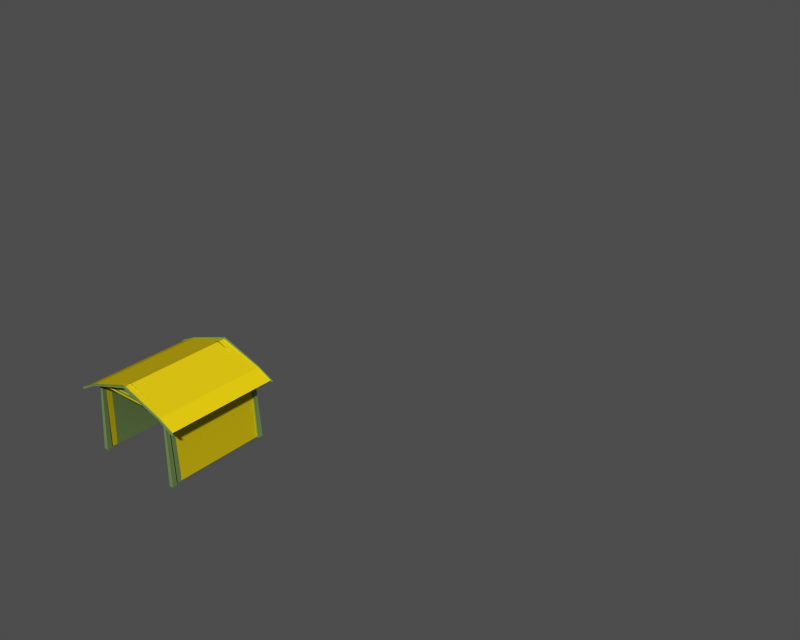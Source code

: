 # Source: Haeuser.blend  (saved by Blender 2.48.1; exported with 4.5.12 LTS)
import bpy
from mathutils import Matrix  # noqa: F401  (used for matrix-valued properties, if any)

bpy.ops.wm.read_factory_settings(use_empty=True)
scene = bpy.context.scene
scene.name = 'schuppen'

# ---- collections
col_collection_1_009 = bpy.data.collections.new('Collection 1.009'); scene.collection.children.link(col_collection_1_009)
col_collection_2_009 = bpy.data.collections.new('Collection 2.009'); scene.collection.children.link(col_collection_2_009)
col_collection_2_009.hide_render = True
col_collection_2_009.hide_viewport = True
col_collection_4_009 = bpy.data.collections.new('Collection 4.009'); scene.collection.children.link(col_collection_4_009)
col_collection_4_009.hide_render = True
col_collection_4_009.hide_viewport = True
col_collection_11_009 = bpy.data.collections.new('Collection 11.009'); scene.collection.children.link(col_collection_11_009)
col_collection_11_009.hide_render = True
col_collection_11_009.hide_viewport = True
col_collection_12_009 = bpy.data.collections.new('Collection 12.009'); scene.collection.children.link(col_collection_12_009)
col_collection_12_009.hide_render = True
col_collection_12_009.hide_viewport = True

# ---- materials (node trees are filled in below, after node groups)
mat_schindeln_003 = bpy.data.materials.new('schindeln.003')
mat_schindeln_003.alpha_threshold = 0.0
mat_schindeln_003.diffuse_color = (0.8279, 0.737, 0.06811, 1.0)
mat_schindeln_003.roughness = 0.5
mat_schindeln_003.line_color = (0.0, 0.0, 0.0, 1.0)
mat_wood_002 = bpy.data.materials.new('wood.002')
mat_wood_002.alpha_threshold = 0.0
mat_wood_002.diffuse_color = (0.4363, 0.5352, 0.3141, 1.0)
mat_wood_002.roughness = 0.5
mat_wood_002.line_color = (0.0, 0.0, 0.0, 1.0)

# ---- material node trees

# ---- meshes
me_stadlklein_445 = bpy.data.meshes.new('stadlklein.445')
me_stadlklein_445.from_pydata([(0.5649, 0.6964, 0.06773), (0.6082, 0.6964, -0.9113), (0.6433, -0.7027, -0.9113), (0.5974, -0.7027, 0.06773), (-0.558, 0.6964, 0.06773), (-0.5877, 0.6964, -0.9113), (-0.5769, -0.7027, 0.06773), (-0.6228, -0.7027, -0.9113), (-0.5877, 0.6964, -0.9113), (-0.5443, 0.6964, 0.06773), (0.003452, 0.6964, 0.2701), (0.003052, -0.7018, 0.2701), (-0.5913, -0.7018, 0.06773), (0.5974, -0.7018, 0.06773), (0.5949, 0.6964, 0.06773), (0.6406, 0.6964, -0.9113), (0.6406, -0.7161, -0.9113), (0.5949, -0.7161, 0.06773), (-0.5887, 0.6964, 0.06773), (-0.62, 0.6964, -0.9113), (-0.5743, -0.7161, 0.06773), (-0.62, -0.7161, -0.9113), (-0.62, 0.6964, -0.9113), (-0.5743, 0.6964, 0.06773), (0.003083, 0.6964, 0.2701), (0.003083, -0.7151, 0.2701), (-0.5887, -0.7151, 0.06773), (0.5949, -0.7151, 0.06773), (-0.8703, -0.8012, -0.0503), (-0.0004096, -0.8012, 0.2904), (-0.6181, -0.8012, 0.07735), (-0.8354, -0.8012, -0.0724), (-0.0004096, -0.8012, 0.2536), (-0.6181, -0.8012, 0.05525), (-0.0004096, -0.8143, 0.2536), (-0.6181, -0.8143, 0.05525), (-0.8354, -0.8143, -0.0724), (-0.0004096, -0.8143, 0.2904), (-0.6181, -0.8143, 0.07735), (-0.8703, -0.8143, -0.0503), (0.8687, -0.8143, -0.0503), (0.6165, -0.8143, 0.07735), (0.8337, -0.8143, -0.0724), (0.6165, -0.8143, 0.05525), (0.6165, -0.8012, 0.05525), (0.8337, -0.8012, -0.0724), (0.6165, -0.8012, 0.07735), (0.8687, -0.8012, -0.0503), (-0.6011, -0.0434, 0.06256), (-0.6011, 0.6787, 0.06256), (0.6002, 0.6787, 0.06256), (0.6002, -0.0434, 0.06256), (0.6173, 0.7971, 0.06642), (-0.0004088, 0.7971, 0.2648), (-0.0004092, -0.8012, 0.2648), (0.6173, -0.8058, 0.06642), (-0.6181, -0.8035, 0.06642), (-0.6181, 0.7971, 0.06642), (-0.6054, 0.7971, 0.06068), (0.6046, 0.7971, 0.06068), (-0.0004088, 0.7971, 0.2567), (-0.6054, -0.8035, 0.06068), (0.6046, -0.8058, 0.06068), (-0.0004092, -0.8012, 0.2567), (0.8173, -0.8058, -0.05416), (-0.8181, -0.8035, -0.05416), (0.8345, 0.7971, -0.04842), (0.8345, -0.8058, -0.04842), (-0.8354, -0.8035, -0.04842), (-0.8354, 0.7971, -0.04842), (-0.499, -0.7417, 0.09674), (-0.499, -0.7039, 0.09674), (-0.5844, -0.7039, 0.06874), (-0.5844, -0.7417, 0.06874), (0.4989, -0.7417, 0.09674), (0.4989, -0.7039, 0.09674), (0.5842, -0.7039, 0.06874), (0.5842, -0.7417, 0.06874), (0.02464, -0.7276, 0.2581), (0.02464, -0.7094, 0.2581), (-0.02061, -0.7094, 0.2581), (-0.02061, -0.7276, 0.2581), (0.03057, -0.73, 0.09835), (0.03057, -0.707, 0.09835), (-0.02655, -0.707, 0.09835), (-0.02655, -0.73, 0.09835), (0.3833, -0.731, 0.1375), (0.3833, -0.7039, 0.1375), (0.3179, -0.7039, 0.1604), (0.3179, -0.731, 0.1604), (-0.4019, -0.731, 0.1253), (-0.4019, -0.7039, 0.1253), (-0.356, -0.7039, 0.1482), (-0.356, -0.731, 0.1482), (-0.5743, 0.6743, 0.07201), (-0.5743, 0.7213, 0.07658), (-0.6133, 0.7213, 0.06593), (-0.6134, 0.6743, 0.06543), (-0.6065, 0.6799, -0.9226), (-0.6065, 0.7503, -0.9218), (-0.6713, 0.7503, -0.9195), (-0.6649, 0.6799, -0.9204), (-0.721, 7.992, -0.3222), (-0.721, 9.278, -0.3222), (-0.6649, -0.6799, -0.9204), (-0.6713, -0.7503, -0.9195), (-0.6065, -0.7503, -0.9218), (-0.6065, -0.6799, -0.9226), (-0.6134, -0.6743, 0.06543), (-0.6133, -0.7213, 0.06593), (-0.5743, -0.7213, 0.07658), (-0.5743, -0.6743, 0.07201), (0.5743, -0.6743, 0.07201), (0.5743, -0.7213, 0.07658), (0.6133, -0.7213, 0.06593), (0.6134, -0.6743, 0.06543), (0.6065, -0.6799, -0.9226), (0.6065, -0.7503, -0.9218), (0.6713, -0.7503, -0.9195), (0.6649, -0.6799, -0.9204), (0.6649, 0.6799, -0.9204), (0.6713, 0.7503, -0.9195), (0.6065, 0.7503, -0.9218), (0.6065, 0.6799, -0.9226), (0.6134, 0.6743, 0.06543), (0.6133, 0.7213, 0.06593), (0.5743, 0.7213, 0.07658), (0.5743, 0.6743, 0.07201), (-0.356, 0.731, 0.1482), (-0.356, 0.7039, 0.1482), (-0.4019, 0.7039, 0.1253), (-0.4019, 0.731, 0.1253), (0.3179, 0.731, 0.1604), (0.3179, 0.7039, 0.1604), (0.3833, 0.7039, 0.1375), (0.3833, 0.731, 0.1375), (-0.02655, 0.73, 0.09835), (-0.02655, 0.707, 0.09835), (0.03057, 0.707, 0.09835), (0.03057, 0.73, 0.09835), (-0.02061, 0.7276, 0.2581), (-0.02061, 0.7094, 0.2581), (0.02464, 0.7094, 0.2581), (0.02464, 0.7276, 0.2581), (0.5842, 0.7417, 0.06017), (0.5842, 0.7039, 0.06017), (0.4989, 0.7039, 0.09674), (0.4989, 0.7417, 0.09674), (-0.5844, 0.7417, 0.06017), (-0.5844, 0.7039, 0.06017), (-0.499, 0.7039, 0.09674), (-0.499, 0.7417, 0.09674), (-0.356, 0.03748, 0.1482), (-0.356, 0.06456, 0.1482), (-0.4019, 0.06456, 0.1253), (-0.4019, 0.03748, 0.1253), (0.3179, 0.03748, 0.1604), (0.3179, 0.06456, 0.1604), (0.3833, 0.06456, 0.1375), (0.3833, 0.03748, 0.1375), (-0.02655, 0.03852, 0.09835), (-0.02655, 0.06148, 0.09835), (0.03057, 0.06148, 0.09835), (0.03057, 0.03852, 0.09835), (-0.02061, 0.0409, 0.2581), (-0.02061, 0.05909, 0.2581), (0.02464, 0.05909, 0.2581), (0.02464, 0.0409, 0.2581), (0.5842, 0.0268, 0.06874), (0.5842, 0.06456, 0.06874), (0.4989, 0.06456, 0.09674), (0.4989, 0.0268, 0.09674), (-0.5844, 0.0268, 0.06874), (-0.5844, 0.06456, 0.06874), (-0.499, 0.06456, 0.09674), (-0.499, 0.0268, 0.09674), (0.8687, 0.7971, -0.0503), (0.6165, 0.7971, 0.07735), (0.8337, 0.7971, -0.0724), (0.6165, 0.7971, 0.05525), (0.6165, 0.8102, 0.05525), (0.8337, 0.8102, -0.0724), (0.6165, 0.8102, 0.07735), (0.8687, 0.8102, -0.0503), (-0.8703, 0.8102, -0.0503), (-0.6181, 0.8102, 0.07735), (-0.0004096, 0.8102, 0.2904), (-0.8354, 0.8102, -0.0724), (-0.6181, 0.8102, 0.05525), (-0.0004096, 0.8102, 0.2536), (-0.6181, 0.7971, 0.05525), (-0.0004096, 0.7971, 0.2536), (-0.8354, 0.7971, -0.0724), (-0.6181, 0.7971, 0.07735), (-0.0004096, 0.7971, 0.2904), (-0.8703, 0.7971, -0.0503), (0.6046, 0.7955, 0.06068), (0.8173, 0.7955, -0.05416), (-0.6054, 0.7955, 0.06068), (-0.8181, 0.7955, -0.05416)], [], [(0, 1, 2, 3), (0, 4, 5, 1), (9, 6, 7, 8), (0, 10, 4), (13, 12, 11), (14, 17, 16, 15), (14, 15, 19, 18), (23, 22, 21, 20), (14, 18, 24), (27, 25, 26), (28, 30, 33, 31), (33, 30, 29, 32), (32, 34, 35, 33), (33, 35, 36, 31), (29, 37, 34, 32), (30, 38, 37, 29), (39, 28, 31, 36), (28, 39, 38, 30), (38, 35, 34, 37), (38, 39, 36, 35), (41, 43, 42, 40), (41, 37, 34, 43), (47, 46, 41, 40), (40, 42, 45, 47), (46, 29, 37, 41), (44, 45, 42, 43), (32, 44, 43, 34), (44, 32, 29, 46), (47, 45, 44, 46), (55, 52, 53, 54), (57, 56, 54, 53), (49, 58, 61, 48), (51, 50, 59, 62), (56, 57, 69, 68), (52, 55, 67, 66), (58, 60, 63, 61), (59, 62, 63, 60), (70, 74, 75, 71), (71, 75, 76, 72), (72, 76, 77, 73), (74, 70, 73, 77), (81, 85, 82, 78), (83, 79, 78, 82), (84, 80, 79, 83), (85, 81, 80, 84), (89, 93, 90, 86), (91, 87, 86, 90), (92, 88, 87, 91), (93, 89, 88, 92), (98, 94, 97, 101), (94, 98, 99, 95), (100, 96, 95, 99), (101, 97, 96, 100), (104, 105, 109, 108), (105, 106, 110, 109), (111, 110, 106, 107), (107, 104, 108, 111), (116, 112, 115, 119), (112, 116, 117, 113), (118, 114, 113, 117), (119, 115, 114, 118), (120, 121, 125, 124), (121, 122, 126, 125), (127, 126, 122, 123), (123, 120, 124, 127), (128, 129, 133, 132), (129, 130, 134, 133), (130, 131, 135, 134), (132, 135, 131, 128), (136, 137, 141, 140), (137, 138, 142, 141), (138, 139, 143, 142), (140, 143, 139, 136), (147, 144, 148, 151), (149, 148, 144, 145), (150, 149, 145, 146), (151, 150, 146, 147), (152, 156, 157, 153), (153, 157, 158, 154), (154, 158, 159, 155), (156, 152, 155, 159), (160, 164, 165, 161), (161, 165, 166, 162), (162, 166, 167, 163), (164, 160, 163, 167), (171, 175, 172, 168), (173, 169, 168, 172), (174, 170, 169, 173), (175, 171, 170, 174), (176, 177, 179, 178), (179, 177, 194, 191), (191, 189, 180, 179), (179, 180, 181, 178), (177, 182, 186, 194), (183, 176, 178, 181), (176, 183, 182, 177), (182, 180, 189, 186), (182, 183, 181, 180), (185, 188, 187, 184), (185, 186, 189, 188), (195, 193, 185, 184), (184, 187, 192, 195), (193, 194, 186, 185), (194, 191, 189, 186), (190, 192, 187, 188), (191, 190, 188, 189), (190, 191, 194, 193), (195, 192, 190, 193), (64, 62, 196, 197), (65, 199, 198, 61), (64, 197, 66, 67), (65, 68, 69, 199)])
me_stadlklein_445.polygons.foreach_set('material_index', [1, 1, 1, 0, 1, 0, 1, 0, 0, 0, 1, 1, 1, 1, 1, 1, 1, 1, 1, 1, 1, 1, 1, 1, 1, 1, 1, 1, 1, 0, 0, 1, 1, 0, 0, 1, 1, 1, 1, 1, 0, 1, 1, 1, 1, 1, 1, 1, 1, 1, 1, 1, 1, 1, 1, 1, 1, 1, 1, 1, 1, 1, 1, 1, 1, 1, 1, 1, 1, 1, 1, 1, 1, 0, 1, 1, 1, 1, 1, 1, 1, 1, 1, 1, 1, 1, 1, 1, 1, 1, 1, 1, 1, 1, 1, 1, 1, 1, 1, 1, 1, 1, 1, 1, 1, 1, 1, 1, 1, 1, 1, 1])
_uv = me_stadlklein_445.uv_layers.new(name='UVTex')
_uv.uv.foreach_set('vector', [-1.845, 2.81, 0.6262, 2.81, 0.6262, -0.3674, -1.845, -0.3674, -0.6389, 2.241, -0.6389, -0.163, 1.457, -0.2265, 1.457, 2.334, -1.845, 2.81, -1.845, -0.3674, 0.6262, -0.3674, 0.6262, 2.81, 1.383, -0.07823, 0.4845, 0.3535, -0.4135, -0.07823, 0.477, 1.41, 0.477, -0.8401, 0.9879, 0.285, 1.692, 1.747, -0.8163, 1.747, -0.8163, 0.008209, 1.692, 0.008209, 1.014, 1.747, 1.095, 0.008209, -1.143, 0.008209, -1.088, 1.747, 1.692, 1.747, 1.692, 0.008209, -0.8163, 0.008209, -0.8163, 1.747, -0.1963, -0.04944, 1.138, -0.04944, 0.4708, 0.2548, -0.1963, -0.04944, 0.4708, 0.2548, 1.138, -0.04944, 1.455, 0.8574, 1.022, 0.8525, 1.04, 0.8989, 1.472, 0.9038, 1.04, 0.8574, 1.022, 0.9038, -0.2169, 0.9073, -0.1991, 0.8609, 1.04, 0.8574, 1.022, 0.9038, -0.2169, 0.9073, -0.1991, 0.8609, 0.7849, 0.8043, 0.7446, 0.8616, 1.129, 0.8593, 1.169, 0.8019, 1.04, 0.8574, 1.022, 0.9038, -0.2169, 0.9073, -0.1991, 0.8609, 1.04, 0.8574, 1.022, 0.9038, -0.2169, 0.9073, -0.1991, 0.8609, 1.04, 0.8574, 1.472, 0.8525, 1.455, 0.8989, 1.022, 0.9038, 0.7849, 0.8043, 0.7446, 0.8616, 1.129, 0.8593, 1.169, 0.8019, 1.04, 0.8574, 1.022, 0.9038, -0.2169, 0.9073, -0.1991, 0.8609, 1.455, 0.8574, 1.022, 0.8525, 1.04, 0.8989, 1.472, 0.9038, 1.455, 0.8574, 1.472, 0.9038, 1.04, 0.8989, 1.022, 0.8525, 1.04, 0.8574, -0.1991, 0.8609, -0.2169, 0.9073, 1.022, 0.9038, 0.7849, 0.8043, 1.169, 0.8019, 1.129, 0.8593, 0.7446, 0.8616, 1.04, 0.8574, 1.022, 0.9038, 1.455, 0.8989, 1.472, 0.8525, 1.04, 0.8574, -0.1991, 0.8609, -0.2169, 0.9073, 1.022, 0.9038, 0.7849, 0.8043, 1.169, 0.8019, 1.129, 0.8593, 0.7446, 0.8616, 1.04, 0.8574, -0.1991, 0.8609, -0.2169, 0.9073, 1.022, 0.9038, 1.04, 0.8574, -0.1991, 0.8609, -0.2169, 0.9073, 1.022, 0.9038, 1.455, 0.8574, 1.472, 0.9038, 1.04, 0.8989, 1.022, 0.8525, 0.2021, 0.4464, 1.74, 0.4464, 1.74, 0.9835, 0.2021, 0.9835, 0.2021, 1.191, 1.74, 1.191, 1.74, 1.728, 0.2021, 1.728, 0.4693, 1.339, 0.3464, 1.334, 2.006, 1.334, 1.904, 1.339, -0.04513, 1.339, -1.479, 1.339, -1.602, 1.334, 0.05731, 1.334, 1.74, 1.19, 0.2015, 1.19, 0.2015, 1.001, 1.74, 1.001, 1.742, 0.4464, 0.204, 0.4464, 0.204, 0.2575, 1.742, 0.2575, 0.2572, -0.4261, 0.2572, 0.4207, 2.733, 0.4206, 2.733, -0.4261, 0.2572, 1.267, 2.733, 1.267, 2.733, 0.4206, 0.2572, 0.4207, -0.755, 0.9013, 1.726, 0.904, 1.727, 0.8059, -0.755, 0.8046, -0.618, 0.8953, 1.617, 0.8996, 1.615, 0.8124, -0.6195, 0.8064, -0.7785, 0.9004, 1.706, 0.907, 1.704, 0.8069, -0.7768, 0.8047, 4.123, 0.2112, -3.343, 0.2112, -3.982, 0.0017, 4.762, 0.0017, 0.5963, 0.9546, 0.2782, 0.9542, 0.2782, 0.8594, 0.5963, 0.859, 0.2755, 0.8942, 0.5936, 0.895, 0.5936, 0.9269, 0.2755, 0.9259, 0.2782, 0.9542, 0.5963, 0.9546, 0.5963, 0.859, 0.2782, 0.8594, 0.2755, 0.9259, 0.5936, 0.9269, 0.5936, 0.895, 0.2755, 0.8942, 1.429, 0.8588, -0.5528, 0.8559, -0.736, 0.961, 1.609, 0.9633, -0.7375, 0.9564, 1.61, 0.9634, 1.428, 0.8575, -0.5528, 0.8552, -0.5859, 0.9511, 1.526, 0.9556, 1.358, 0.8634, -0.4271, 0.857, -0.7153, 0.9574, 1.63, 0.9603, 1.447, 0.8564, -0.5353, 0.8551, -0.1495, 0.8492, 1.055, 0.8502, 1.055, 0.8079, -0.1495, 0.8067, 1.055, 0.8073, -0.1495, 0.8064, -0.1503, 0.8474, 1.056, 0.8502, -0.07241, 0.8452, 1.013, 0.847, 1.012, 0.8097, -0.07312, 0.8071, -0.1389, 0.8478, 1.066, 0.849, 1.066, 0.8069, -0.1389, 0.8063, -0.1389, 0.8478, -0.1389, 0.8063, 1.066, 0.8069, 1.066, 0.849, -0.07241, 0.8452, -0.07312, 0.8071, 1.012, 0.8097, 1.013, 0.847, 1.055, 0.8073, 1.056, 0.8502, -0.1503, 0.8474, -0.1495, 0.8064, -0.1495, 0.8492, -0.1495, 0.8067, 1.055, 0.8079, 1.055, 0.8502, -0.1495, 0.8492, 1.055, 0.8502, 1.055, 0.8079, -0.1495, 0.8067, 1.055, 0.8073, -0.1495, 0.8064, -0.1503, 0.8474, 1.056, 0.8502, -0.07241, 0.8452, 1.013, 0.847, 1.012, 0.8097, -0.07312, 0.8071, -0.1389, 0.8478, 1.066, 0.849, 1.066, 0.8069, -0.1389, 0.8063, -0.1389, 0.8478, -0.1389, 0.8063, 1.066, 0.8069, 1.066, 0.849, -0.07241, 0.8452, -0.07312, 0.8071, 1.012, 0.8097, 1.013, 0.847, 1.055, 0.8073, 1.056, 0.8502, -0.1503, 0.8474, -0.1495, 0.8064, -0.1495, 0.8492, -0.1495, 0.8067, 1.055, 0.8079, 1.055, 0.8502, -0.7153, 0.9574, -0.5353, 0.8551, 1.447, 0.8564, 1.63, 0.9603, -0.5859, 0.9511, -0.4271, 0.857, 1.358, 0.8634, 1.526, 0.9556, -0.7375, 0.9564, -0.5528, 0.8552, 1.428, 0.8575, 1.61, 0.9634, 1.429, 0.8588, 1.609, 0.9633, -0.736, 0.961, -0.5528, 0.8559, 0.2755, 0.9259, 0.2755, 0.8942, 0.5936, 0.895, 0.5936, 0.9269, 0.2782, 0.9542, 0.2782, 0.8594, 0.5963, 0.859, 0.5963, 0.9546, 0.2755, 0.8942, 0.2755, 0.9259, 0.5936, 0.9269, 0.5936, 0.895, 0.5963, 0.9546, 0.5963, 0.859, 0.2782, 0.8594, 0.2782, 0.9542, 3.306, 0.2118, 3.785, 0.006772, -2.767, 0.006772, -2.288, 0.2118, -0.7785, 0.9004, -0.7768, 0.8047, 1.704, 0.8069, 1.706, 0.907, -0.618, 0.8953, -0.6195, 0.8064, 1.615, 0.8124, 1.617, 0.8996, -0.755, 0.9013, -0.755, 0.8046, 1.727, 0.8059, 1.726, 0.904, -0.7153, 0.9574, 1.63, 0.9603, 1.447, 0.8564, -0.5353, 0.8551, -0.5859, 0.9511, 1.526, 0.9556, 1.358, 0.8634, -0.4271, 0.857, -0.7375, 0.9564, 1.61, 0.9634, 1.428, 0.8575, -0.5528, 0.8552, 1.429, 0.8588, -0.5528, 0.8559, -0.736, 0.961, 1.609, 0.9633, 0.2755, 0.9259, 0.5936, 0.9269, 0.5936, 0.895, 0.2755, 0.8942, 0.2782, 0.9542, 0.5963, 0.9546, 0.5963, 0.859, 0.2782, 0.8594, 0.2755, 0.8942, 0.5936, 0.895, 0.5936, 0.9269, 0.2755, 0.9259, 0.5963, 0.9546, 0.2782, 0.9542, 0.2782, 0.8594, 0.5963, 0.859, 1.705, 0.8081, -0.7768, 0.8054, -0.7768, 0.9047, 1.704, 0.9069, -0.7785, 0.9004, 1.706, 0.907, 1.704, 0.8069, -0.7768, 0.8047, -0.618, 0.8953, 1.617, 0.8996, 1.615, 0.8124, -0.6195, 0.8064, -0.755, 0.9013, 1.726, 0.904, 1.727, 0.8059, -0.755, 0.8046, 1.455, 0.8574, 1.022, 0.8525, 1.04, 0.8989, 1.472, 0.9038, 1.04, 0.8574, 1.022, 0.9038, -0.2169, 0.9073, -0.1991, 0.8609, 1.04, 0.8574, 1.022, 0.9038, -0.2169, 0.9073, -0.1991, 0.8609, 0.7849, 0.8043, 0.7446, 0.8616, 1.129, 0.8593, 1.169, 0.8019, 1.04, 0.8574, 1.022, 0.9038, -0.2169, 0.9073, -0.1991, 0.8609, 1.04, 0.8574, 1.472, 0.8525, 1.455, 0.8989, 1.022, 0.9038, 0.7849, 0.8043, 0.7446, 0.8616, 1.129, 0.8593, 1.169, 0.8019, 1.04, 0.8574, 1.022, 0.9038, -0.2169, 0.9073, -0.1991, 0.8609, 1.455, 0.8574, 1.022, 0.8525, 1.04, 0.8989, 1.472, 0.9038, 1.455, 0.8574, 1.472, 0.9038, 1.04, 0.8989, 1.022, 0.8525, 1.04, 0.8574, -0.1991, 0.8609, -0.2169, 0.9073, 1.022, 0.9038, 0.7849, 0.8043, 1.169, 0.8019, 1.129, 0.8593, 0.7446, 0.8616, 1.04, 0.8574, 1.022, 0.9038, 1.455, 0.8989, 1.472, 0.8525, 1.04, 0.8574, -0.1991, 0.8609, -0.2169, 0.9073, 1.022, 0.9038, 1.04, 0.8574, -0.1991, 0.8609, -0.2169, 0.9073, 1.022, 0.9038, 0.7849, 0.8043, 1.169, 0.8019, 1.129, 0.8593, 0.7446, 0.8616, 1.04, 0.8574, -0.1991, 0.8609, -0.2169, 0.9073, 1.022, 0.9038, 1.04, 0.8574, -0.1991, 0.8609, -0.2169, 0.9073, 1.022, 0.9038, 1.455, 0.8574, 1.472, 0.9038, 1.04, 0.8989, 1.022, 0.8525, 0.2343, 1.316, 0.2343, 1.595, 2.742, 1.595, 2.742, 1.316, 0.2343, 1.565, 2.742, 1.565, 2.742, 1.287, 0.2343, 1.287, -4.154, 0.583, 5.009, 0.583, 5.018, 0.5007, -4.154, 0.5007, -4.154, 1.492, -4.154, 1.574, 5.018, 1.574, 5.009, 1.492])
me_stadlklein_445.materials.append(mat_schindeln_003)
me_stadlklein_445.materials.append(mat_wood_002)
me_stadlklein_445.use_remesh_preserve_volume = False
me_stadlklein_445.use_remesh_preserve_attributes = False
me_stadlklein_445.use_mirror_vertex_groups = False
me_stadlklein_445.update()
me_stadlklein_689 = bpy.data.meshes.new('stadlklein.689')
me_stadlklein_689.from_pydata([(0.5649, 0.6964, 0.06773), (0.6082, 0.6964, -0.9113), (0.6433, -0.7027, -0.9113), (0.5974, -0.7027, 0.06773), (-0.558, 0.6964, 0.06773), (-0.5877, 0.6964, -0.9113), (-0.5769, -0.7027, 0.06773), (-0.6228, -0.7027, -0.9113), (-0.5877, 0.6964, -0.9113), (-0.5443, 0.6964, 0.06773), (0.003452, 0.6964, 0.2701), (0.003052, -0.7018, 0.2701), (-0.5913, -0.7018, 0.06773), (0.5974, -0.7018, 0.06773), (0.5949, 0.6964, 0.06773), (0.6406, 0.6964, -0.9113), (0.6406, -0.7161, -0.9113), (0.5949, -0.7161, 0.06773), (-0.5887, 0.6964, 0.06773), (-0.62, 0.6964, -0.9113), (-0.5743, -0.7161, 0.06773), (-0.62, -0.7161, -0.9113), (-0.62, 0.6964, -0.9113), (-0.5743, 0.6964, 0.06773), (0.003083, 0.6964, 0.2701), (0.003083, -0.7151, 0.2701), (-0.5887, -0.7151, 0.06773), (0.5949, -0.7151, 0.06773), (-0.8703, -0.8012, -0.0503), (-0.0004096, -0.8012, 0.2904), (-0.6181, -0.8012, 0.07735), (-0.8354, -0.8012, -0.0724), (-0.0004096, -0.8012, 0.2536), (-0.6181, -0.8012, 0.05525), (-0.0004096, -0.8143, 0.2536), (-0.6181, -0.8143, 0.05525), (-0.8354, -0.8143, -0.0724), (-0.0004096, -0.8143, 0.2904), (-0.6181, -0.8143, 0.07735), (-0.8703, -0.8143, -0.0503), (0.8687, -0.8143, -0.0503), (0.6165, -0.8143, 0.07735), (0.8337, -0.8143, -0.0724), (0.6165, -0.8143, 0.05525), (0.6165, -0.8012, 0.05525), (0.8337, -0.8012, -0.0724), (0.6165, -0.8012, 0.07735), (0.8687, -0.8012, -0.0503), (-0.6011, -0.0434, 0.06256), (-0.6011, 0.6787, 0.06256), (0.6002, 0.6787, 0.06256), (0.6002, -0.0434, 0.06256), (0.6173, 0.7971, 0.06642), (-0.0004088, 0.7971, 0.2648), (-0.0004092, -0.8012, 0.2648), (0.6173, -0.8058, 0.06642), (-0.6181, -0.8035, 0.06642), (-0.6181, 0.7971, 0.06642), (-0.6054, 0.7971, 0.06068), (0.6046, 0.7971, 0.06068), (-0.0004088, 0.7971, 0.2567), (-0.6054, -0.8035, 0.06068), (0.6046, -0.8058, 0.06068), (-0.0004092, -0.8012, 0.2567), (0.8173, -0.8058, -0.05416), (-0.8181, -0.8035, -0.05416), (0.8345, 0.7971, -0.04842), (0.8345, -0.8058, -0.04842), (-0.8354, -0.8035, -0.04842), (-0.8354, 0.7971, -0.04842), (-0.499, -0.7417, 0.09674), (-0.499, -0.7039, 0.09674), (-0.5844, -0.7039, 0.06874), (-0.5844, -0.7417, 0.06874), (0.4989, -0.7417, 0.09674), (0.4989, -0.7039, 0.09674), (0.5842, -0.7039, 0.06874), (0.5842, -0.7417, 0.06874), (0.02464, -0.7276, 0.2581), (0.02464, -0.7094, 0.2581), (-0.02061, -0.7094, 0.2581), (-0.02061, -0.7276, 0.2581), (0.03057, -0.73, 0.09835), (0.03057, -0.707, 0.09835), (-0.02655, -0.707, 0.09835), (-0.02655, -0.73, 0.09835), (0.3833, -0.731, 0.1375), (0.3833, -0.7039, 0.1375), (0.3179, -0.7039, 0.1604), (0.3179, -0.731, 0.1604), (-0.4019, -0.731, 0.1253), (-0.4019, -0.7039, 0.1253), (-0.356, -0.7039, 0.1482), (-0.356, -0.731, 0.1482), (-0.5743, 0.6743, 0.07201), (-0.5743, 0.7213, 0.07658), (-0.6133, 0.7213, 0.06593), (-0.6134, 0.6743, 0.06543), (-0.6065, 0.6799, -0.9226), (-0.6065, 0.7503, -0.9218), (-0.6713, 0.7503, -0.9195), (-0.6649, 0.6799, -0.9204), (-0.721, 7.992, -0.3222), (-0.721, 9.278, -0.3222), (-0.6649, -0.6799, -0.9204), (-0.6713, -0.7503, -0.9195), (-0.6065, -0.7503, -0.9218), (-0.6065, -0.6799, -0.9226), (-0.6134, -0.6743, 0.06543), (-0.6133, -0.7213, 0.06593), (-0.5743, -0.7213, 0.07658), (-0.5743, -0.6743, 0.07201), (0.5743, -0.6743, 0.07201), (0.5743, -0.7213, 0.07658), (0.6133, -0.7213, 0.06593), (0.6134, -0.6743, 0.06543), (0.6065, -0.6799, -0.9226), (0.6065, -0.7503, -0.9218), (0.6713, -0.7503, -0.9195), (0.6649, -0.6799, -0.9204), (0.6649, 0.6799, -0.9204), (0.6713, 0.7503, -0.9195), (0.6065, 0.7503, -0.9218), (0.6065, 0.6799, -0.9226), (0.6134, 0.6743, 0.06543), (0.6133, 0.7213, 0.06593), (0.5743, 0.7213, 0.07658), (0.5743, 0.6743, 0.07201), (-0.356, 0.731, 0.1482), (-0.356, 0.7039, 0.1482), (-0.4019, 0.7039, 0.1253), (-0.4019, 0.731, 0.1253), (0.3179, 0.731, 0.1604), (0.3179, 0.7039, 0.1604), (0.3833, 0.7039, 0.1375), (0.3833, 0.731, 0.1375), (-0.02655, 0.73, 0.09835), (-0.02655, 0.707, 0.09835), (0.03057, 0.707, 0.09835), (0.03057, 0.73, 0.09835), (-0.02061, 0.7276, 0.2581), (-0.02061, 0.7094, 0.2581), (0.02464, 0.7094, 0.2581), (0.02464, 0.7276, 0.2581), (0.5842, 0.7417, 0.06017), (0.5842, 0.7039, 0.06017), (0.4989, 0.7039, 0.09674), (0.4989, 0.7417, 0.09674), (-0.5844, 0.7417, 0.06017), (-0.5844, 0.7039, 0.06017), (-0.499, 0.7039, 0.09674), (-0.499, 0.7417, 0.09674), (-0.356, 0.03748, 0.1482), (-0.356, 0.06456, 0.1482), (-0.4019, 0.06456, 0.1253), (-0.4019, 0.03748, 0.1253), (0.3179, 0.03748, 0.1604), (0.3179, 0.06456, 0.1604), (0.3833, 0.06456, 0.1375), (0.3833, 0.03748, 0.1375), (-0.02655, 0.03852, 0.09835), (-0.02655, 0.06148, 0.09835), (0.03057, 0.06148, 0.09835), (0.03057, 0.03852, 0.09835), (-0.02061, 0.0409, 0.2581), (-0.02061, 0.05909, 0.2581), (0.02464, 0.05909, 0.2581), (0.02464, 0.0409, 0.2581), (0.5842, 0.0268, 0.06874), (0.5842, 0.06456, 0.06874), (0.4989, 0.06456, 0.09674), (0.4989, 0.0268, 0.09674), (-0.5844, 0.0268, 0.06874), (-0.5844, 0.06456, 0.06874), (-0.499, 0.06456, 0.09674), (-0.499, 0.0268, 0.09674), (0.8687, 0.7971, -0.0503), (0.6165, 0.7971, 0.07735), (0.8337, 0.7971, -0.0724), (0.6165, 0.7971, 0.05525), (0.6165, 0.8102, 0.05525), (0.8337, 0.8102, -0.0724), (0.6165, 0.8102, 0.07735), (0.8687, 0.8102, -0.0503), (-0.8703, 0.8102, -0.0503), (-0.6181, 0.8102, 0.07735), (-0.0004096, 0.8102, 0.2904), (-0.8354, 0.8102, -0.0724), (-0.6181, 0.8102, 0.05525), (-0.0004096, 0.8102, 0.2536), (-0.6181, 0.7971, 0.05525), (-0.0004096, 0.7971, 0.2536), (-0.8354, 0.7971, -0.0724), (-0.6181, 0.7971, 0.07735), (-0.0004096, 0.7971, 0.2904), (-0.8703, 0.7971, -0.0503), (0.6046, 0.7955, 0.06068), (0.8173, 0.7955, -0.05416), (-0.6054, 0.7955, 0.06068), (-0.8181, 0.7955, -0.05416)], [], [(0, 1, 2, 3), (0, 4, 5, 1), (9, 6, 7, 8), (0, 10, 4), (13, 12, 11), (14, 17, 16, 15), (14, 15, 19, 18), (23, 22, 21, 20), (14, 18, 24), (27, 25, 26), (28, 30, 33, 31), (33, 30, 29, 32), (32, 34, 35, 33), (33, 35, 36, 31), (29, 37, 34, 32), (30, 38, 37, 29), (39, 28, 31, 36), (28, 39, 38, 30), (38, 35, 34, 37), (38, 39, 36, 35), (41, 43, 42, 40), (41, 37, 34, 43), (47, 46, 41, 40), (40, 42, 45, 47), (46, 29, 37, 41), (44, 45, 42, 43), (32, 44, 43, 34), (44, 32, 29, 46), (47, 45, 44, 46), (55, 52, 53, 54), (57, 56, 54, 53), (49, 58, 61, 48), (51, 50, 59, 62), (56, 57, 69, 68), (52, 55, 67, 66), (58, 60, 63, 61), (59, 62, 63, 60), (70, 74, 75, 71), (71, 75, 76, 72), (72, 76, 77, 73), (74, 70, 73, 77), (81, 85, 82, 78), (83, 79, 78, 82), (84, 80, 79, 83), (85, 81, 80, 84), (89, 93, 90, 86), (91, 87, 86, 90), (92, 88, 87, 91), (93, 89, 88, 92), (98, 94, 97, 101), (94, 98, 99, 95), (100, 96, 95, 99), (101, 97, 96, 100), (104, 105, 109, 108), (105, 106, 110, 109), (111, 110, 106, 107), (107, 104, 108, 111), (116, 112, 115, 119), (112, 116, 117, 113), (118, 114, 113, 117), (119, 115, 114, 118), (120, 121, 125, 124), (121, 122, 126, 125), (127, 126, 122, 123), (123, 120, 124, 127), (128, 129, 133, 132), (129, 130, 134, 133), (130, 131, 135, 134), (132, 135, 131, 128), (136, 137, 141, 140), (137, 138, 142, 141), (138, 139, 143, 142), (140, 143, 139, 136), (147, 144, 148, 151), (149, 148, 144, 145), (150, 149, 145, 146), (151, 150, 146, 147), (152, 156, 157, 153), (153, 157, 158, 154), (154, 158, 159, 155), (156, 152, 155, 159), (160, 164, 165, 161), (161, 165, 166, 162), (162, 166, 167, 163), (164, 160, 163, 167), (171, 175, 172, 168), (173, 169, 168, 172), (174, 170, 169, 173), (175, 171, 170, 174), (176, 177, 179, 178), (179, 177, 194, 191), (191, 189, 180, 179), (179, 180, 181, 178), (177, 182, 186, 194), (183, 176, 178, 181), (176, 183, 182, 177), (182, 180, 189, 186), (182, 183, 181, 180), (185, 188, 187, 184), (185, 186, 189, 188), (195, 193, 185, 184), (184, 187, 192, 195), (193, 194, 186, 185), (194, 191, 189, 186), (190, 192, 187, 188), (191, 190, 188, 189), (190, 191, 194, 193), (195, 192, 190, 193), (64, 62, 196, 197), (65, 199, 198, 61), (64, 197, 66, 67), (65, 68, 69, 199)])
_uv = me_stadlklein_689.uv_layers.new(name='UVTex')
_uv.uv.foreach_set('vector', [-1.845, 2.81, 0.6262, 2.81, 0.6262, -0.3674, -1.845, -0.3674, -0.6389, 2.241, -0.6389, -0.163, 1.457, -0.2265, 1.457, 2.334, -1.845, 2.81, -1.845, -0.3674, 0.6262, -0.3674, 0.6262, 2.81, 1.383, -0.07823, 0.4845, 0.3535, -0.4135, -0.07823, 0.477, 1.41, 0.477, -0.8401, 0.9879, 0.285, 1.692, 1.747, -0.8163, 1.747, -0.8163, 0.008209, 1.692, 0.008209, 1.014, 1.747, 1.095, 0.008209, -1.143, 0.008209, -1.088, 1.747, 1.692, 1.747, 1.692, 0.008209, -0.8163, 0.008209, -0.8163, 1.747, -0.1963, -0.04944, 1.138, -0.04944, 0.4708, 0.2548, -0.1963, -0.04944, 0.4708, 0.2548, 1.138, -0.04944, 1.455, 0.8574, 1.022, 0.8525, 1.04, 0.8989, 1.472, 0.9038, 1.04, 0.8574, 1.022, 0.9038, -0.2169, 0.9073, -0.1991, 0.8609, 1.04, 0.8574, 1.022, 0.9038, -0.2169, 0.9073, -0.1991, 0.8609, 0.7849, 0.8043, 0.7446, 0.8616, 1.129, 0.8593, 1.169, 0.8019, 1.04, 0.8574, 1.022, 0.9038, -0.2169, 0.9073, -0.1991, 0.8609, 1.04, 0.8574, 1.022, 0.9038, -0.2169, 0.9073, -0.1991, 0.8609, 1.04, 0.8574, 1.472, 0.8525, 1.455, 0.8989, 1.022, 0.9038, 0.7849, 0.8043, 0.7446, 0.8616, 1.129, 0.8593, 1.169, 0.8019, 1.04, 0.8574, 1.022, 0.9038, -0.2169, 0.9073, -0.1991, 0.8609, 1.455, 0.8574, 1.022, 0.8525, 1.04, 0.8989, 1.472, 0.9038, 1.455, 0.8574, 1.472, 0.9038, 1.04, 0.8989, 1.022, 0.8525, 1.04, 0.8574, -0.1991, 0.8609, -0.2169, 0.9073, 1.022, 0.9038, 0.7849, 0.8043, 1.169, 0.8019, 1.129, 0.8593, 0.7446, 0.8616, 1.04, 0.8574, 1.022, 0.9038, 1.455, 0.8989, 1.472, 0.8525, 1.04, 0.8574, -0.1991, 0.8609, -0.2169, 0.9073, 1.022, 0.9038, 0.7849, 0.8043, 1.169, 0.8019, 1.129, 0.8593, 0.7446, 0.8616, 1.04, 0.8574, -0.1991, 0.8609, -0.2169, 0.9073, 1.022, 0.9038, 1.04, 0.8574, -0.1991, 0.8609, -0.2169, 0.9073, 1.022, 0.9038, 1.455, 0.8574, 1.472, 0.9038, 1.04, 0.8989, 1.022, 0.8525, 0.2021, 0.4464, 1.74, 0.4464, 1.74, 0.9835, 0.2021, 0.9835, 0.2021, 1.191, 1.74, 1.191, 1.74, 1.728, 0.2021, 1.728, 0.4693, 1.339, 0.3464, 1.334, 2.006, 1.334, 1.904, 1.339, -0.04513, 1.339, -1.479, 1.339, -1.602, 1.334, 0.05731, 1.334, 1.74, 1.19, 0.2015, 1.19, 0.2015, 1.001, 1.74, 1.001, 1.742, 0.4464, 0.204, 0.4464, 0.204, 0.2575, 1.742, 0.2575, 0.2572, -0.4261, 0.2572, 0.4207, 2.733, 0.4206, 2.733, -0.4261, 0.2572, 1.267, 2.733, 1.267, 2.733, 0.4206, 0.2572, 0.4207, -0.755, 0.9013, 1.726, 0.904, 1.727, 0.8059, -0.755, 0.8046, -0.618, 0.8953, 1.617, 0.8996, 1.615, 0.8124, -0.6195, 0.8064, -0.7785, 0.9004, 1.706, 0.907, 1.704, 0.8069, -0.7768, 0.8047, 4.123, 0.2112, -3.343, 0.2112, -3.982, 0.0017, 4.762, 0.0017, 0.5963, 0.9546, 0.2782, 0.9542, 0.2782, 0.8594, 0.5963, 0.859, 0.2755, 0.8942, 0.5936, 0.895, 0.5936, 0.9269, 0.2755, 0.9259, 0.2782, 0.9542, 0.5963, 0.9546, 0.5963, 0.859, 0.2782, 0.8594, 0.2755, 0.9259, 0.5936, 0.9269, 0.5936, 0.895, 0.2755, 0.8942, 1.429, 0.8588, -0.5528, 0.8559, -0.736, 0.961, 1.609, 0.9633, -0.7375, 0.9564, 1.61, 0.9634, 1.428, 0.8575, -0.5528, 0.8552, -0.5859, 0.9511, 1.526, 0.9556, 1.358, 0.8634, -0.4271, 0.857, -0.7153, 0.9574, 1.63, 0.9603, 1.447, 0.8564, -0.5353, 0.8551, -0.1495, 0.8492, 1.055, 0.8502, 1.055, 0.8079, -0.1495, 0.8067, 1.055, 0.8073, -0.1495, 0.8064, -0.1503, 0.8474, 1.056, 0.8502, -0.07241, 0.8452, 1.013, 0.847, 1.012, 0.8097, -0.07312, 0.8071, -0.1389, 0.8478, 1.066, 0.849, 1.066, 0.8069, -0.1389, 0.8063, -0.1389, 0.8478, -0.1389, 0.8063, 1.066, 0.8069, 1.066, 0.849, -0.07241, 0.8452, -0.07312, 0.8071, 1.012, 0.8097, 1.013, 0.847, 1.055, 0.8073, 1.056, 0.8502, -0.1503, 0.8474, -0.1495, 0.8064, -0.1495, 0.8492, -0.1495, 0.8067, 1.055, 0.8079, 1.055, 0.8502, -0.1495, 0.8492, 1.055, 0.8502, 1.055, 0.8079, -0.1495, 0.8067, 1.055, 0.8073, -0.1495, 0.8064, -0.1503, 0.8474, 1.056, 0.8502, -0.07241, 0.8452, 1.013, 0.847, 1.012, 0.8097, -0.07312, 0.8071, -0.1389, 0.8478, 1.066, 0.849, 1.066, 0.8069, -0.1389, 0.8063, -0.1389, 0.8478, -0.1389, 0.8063, 1.066, 0.8069, 1.066, 0.849, -0.07241, 0.8452, -0.07312, 0.8071, 1.012, 0.8097, 1.013, 0.847, 1.055, 0.8073, 1.056, 0.8502, -0.1503, 0.8474, -0.1495, 0.8064, -0.1495, 0.8492, -0.1495, 0.8067, 1.055, 0.8079, 1.055, 0.8502, -0.7153, 0.9574, -0.5353, 0.8551, 1.447, 0.8564, 1.63, 0.9603, -0.5859, 0.9511, -0.4271, 0.857, 1.358, 0.8634, 1.526, 0.9556, -0.7375, 0.9564, -0.5528, 0.8552, 1.428, 0.8575, 1.61, 0.9634, 1.429, 0.8588, 1.609, 0.9633, -0.736, 0.961, -0.5528, 0.8559, 0.2755, 0.9259, 0.2755, 0.8942, 0.5936, 0.895, 0.5936, 0.9269, 0.2782, 0.9542, 0.2782, 0.8594, 0.5963, 0.859, 0.5963, 0.9546, 0.2755, 0.8942, 0.2755, 0.9259, 0.5936, 0.9269, 0.5936, 0.895, 0.5963, 0.9546, 0.5963, 0.859, 0.2782, 0.8594, 0.2782, 0.9542, 3.306, 0.2118, 3.785, 0.006772, -2.767, 0.006772, -2.288, 0.2118, -0.7785, 0.9004, -0.7768, 0.8047, 1.704, 0.8069, 1.706, 0.907, -0.618, 0.8953, -0.6195, 0.8064, 1.615, 0.8124, 1.617, 0.8996, -0.755, 0.9013, -0.755, 0.8046, 1.727, 0.8059, 1.726, 0.904, -0.7153, 0.9574, 1.63, 0.9603, 1.447, 0.8564, -0.5353, 0.8551, -0.5859, 0.9511, 1.526, 0.9556, 1.358, 0.8634, -0.4271, 0.857, -0.7375, 0.9564, 1.61, 0.9634, 1.428, 0.8575, -0.5528, 0.8552, 1.429, 0.8588, -0.5528, 0.8559, -0.736, 0.961, 1.609, 0.9633, 0.2755, 0.9259, 0.5936, 0.9269, 0.5936, 0.895, 0.2755, 0.8942, 0.2782, 0.9542, 0.5963, 0.9546, 0.5963, 0.859, 0.2782, 0.8594, 0.2755, 0.8942, 0.5936, 0.895, 0.5936, 0.9269, 0.2755, 0.9259, 0.5963, 0.9546, 0.2782, 0.9542, 0.2782, 0.8594, 0.5963, 0.859, 1.705, 0.8081, -0.7768, 0.8054, -0.7768, 0.9047, 1.704, 0.9069, -0.7785, 0.9004, 1.706, 0.907, 1.704, 0.8069, -0.7768, 0.8047, -0.618, 0.8953, 1.617, 0.8996, 1.615, 0.8124, -0.6195, 0.8064, -0.755, 0.9013, 1.726, 0.904, 1.727, 0.8059, -0.755, 0.8046, 1.455, 0.8574, 1.022, 0.8525, 1.04, 0.8989, 1.472, 0.9038, 1.04, 0.8574, 1.022, 0.9038, -0.2169, 0.9073, -0.1991, 0.8609, 1.04, 0.8574, 1.022, 0.9038, -0.2169, 0.9073, -0.1991, 0.8609, 0.7849, 0.8043, 0.7446, 0.8616, 1.129, 0.8593, 1.169, 0.8019, 1.04, 0.8574, 1.022, 0.9038, -0.2169, 0.9073, -0.1991, 0.8609, 1.04, 0.8574, 1.472, 0.8525, 1.455, 0.8989, 1.022, 0.9038, 0.7849, 0.8043, 0.7446, 0.8616, 1.129, 0.8593, 1.169, 0.8019, 1.04, 0.8574, 1.022, 0.9038, -0.2169, 0.9073, -0.1991, 0.8609, 1.455, 0.8574, 1.022, 0.8525, 1.04, 0.8989, 1.472, 0.9038, 1.455, 0.8574, 1.472, 0.9038, 1.04, 0.8989, 1.022, 0.8525, 1.04, 0.8574, -0.1991, 0.8609, -0.2169, 0.9073, 1.022, 0.9038, 0.7849, 0.8043, 1.169, 0.8019, 1.129, 0.8593, 0.7446, 0.8616, 1.04, 0.8574, 1.022, 0.9038, 1.455, 0.8989, 1.472, 0.8525, 1.04, 0.8574, -0.1991, 0.8609, -0.2169, 0.9073, 1.022, 0.9038, 1.04, 0.8574, -0.1991, 0.8609, -0.2169, 0.9073, 1.022, 0.9038, 0.7849, 0.8043, 1.169, 0.8019, 1.129, 0.8593, 0.7446, 0.8616, 1.04, 0.8574, -0.1991, 0.8609, -0.2169, 0.9073, 1.022, 0.9038, 1.04, 0.8574, -0.1991, 0.8609, -0.2169, 0.9073, 1.022, 0.9038, 1.455, 0.8574, 1.472, 0.9038, 1.04, 0.8989, 1.022, 0.8525, 0.2343, 1.316, 0.2343, 1.595, 2.742, 1.595, 2.742, 1.316, 0.2343, 1.565, 2.742, 1.565, 2.742, 1.287, 0.2343, 1.287, -4.154, 0.583, 5.009, 0.583, 5.018, 0.5007, -4.154, 0.5007, -4.154, 1.492, -4.154, 1.574, 5.018, 1.574, 5.009, 1.492])
me_stadlklein_689.use_remesh_preserve_volume = False
me_stadlklein_689.use_remesh_preserve_attributes = False
me_stadlklein_689.use_mirror_vertex_groups = False
me_stadlklein_689.update()
me_stadlklein_008 = bpy.data.meshes.new('stadlklein.008')
me_stadlklein_008.from_pydata([(0.5649, 0.6964, 0.06773), (0.6082, 0.6964, -0.9113), (0.6433, -0.7027, -0.9113), (0.5974, -0.7027, 0.06773), (-0.558, 0.6964, 0.06773), (-0.5877, 0.6964, -0.9113), (-0.5769, -0.7027, 0.06773), (-0.6228, -0.7027, -0.9113), (-0.5877, 0.6964, -0.9113), (-0.5443, 0.6964, 0.06773), (0.003452, 0.6964, 0.2701), (0.003052, -0.7018, 0.2701), (-0.5913, -0.7018, 0.06773), (0.5974, -0.7018, 0.06773), (0.5949, 0.6964, 0.06773), (0.6406, 0.6964, -0.9113), (0.6406, -0.7161, -0.9113), (0.5949, -0.7161, 0.06773), (-0.5887, 0.6964, 0.06773), (-0.62, 0.6964, -0.9113), (-0.5743, -0.7161, 0.06773), (-0.62, -0.7161, -0.9113), (-0.62, 0.6964, -0.9113), (-0.5743, 0.6964, 0.06773), (0.003083, 0.6964, 0.2701), (0.003083, -0.7151, 0.2701), (-0.5887, -0.7151, 0.06773), (0.5949, -0.7151, 0.06773), (-0.6011, -0.0434, 0.06256), (-0.6011, 0.6787, 0.06256), (0.6002, 0.6787, 0.06256), (0.6002, -0.0434, 0.06256), (0.6173, 0.7971, 0.06642), (-0.0004088, 0.7971, 0.2648), (-0.0004092, -0.8012, 0.2648), (0.6173, -0.8058, 0.06642), (-0.6181, -0.8035, 0.06642), (-0.6181, 0.7971, 0.06642), (-0.6054, 0.7971, 0.06068), (0.6046, 0.7971, 0.06068), (-0.0004088, 0.7971, 0.2567), (-0.6054, -0.8035, 0.06068), (0.6046, -0.8058, 0.06068), (-0.0004092, -0.8012, 0.2567), (0.8173, -0.8058, -0.05416), (-0.8181, -0.8035, -0.05416), (0.8345, 0.7971, -0.04842), (0.8345, -0.8058, -0.04842), (-0.8354, -0.8035, -0.04842), (-0.8354, 0.7971, -0.04842), (-0.721, 7.992, -0.3222), (-0.721, 9.278, -0.3222), (0.5842, 0.7417, 0.06874), (0.5842, 0.7039, 0.06874), (0.4989, 0.7039, 0.09674), (0.4989, 0.7417, 0.09674), (-0.5844, 0.7417, 0.06874), (-0.5844, 0.7039, 0.06874), (-0.499, 0.7039, 0.09674), (-0.499, 0.7417, 0.09674), (0.6046, 0.7955, 0.06068), (0.8173, 0.7955, -0.05416), (-0.6054, 0.7955, 0.06068), (-0.8181, 0.7955, -0.05416)], [], [(0, 1, 2, 3), (0, 4, 5, 1), (9, 6, 7, 8), (0, 10, 4), (13, 12, 11), (14, 17, 16, 15), (14, 15, 19, 18), (23, 22, 21, 20), (14, 18, 24), (27, 25, 26), (35, 32, 33, 34), (37, 36, 34, 33), (29, 38, 41, 28), (31, 30, 39, 42), (36, 37, 49, 48), (32, 35, 47, 46), (38, 40, 43, 41), (39, 42, 43, 40), (55, 52, 56, 59), (57, 56, 52, 53), (58, 57, 53, 54), (59, 58, 54, 55), (44, 42, 60, 61), (45, 63, 62, 41), (44, 61, 46, 47), (45, 48, 49, 63)])
me_stadlklein_008.use_remesh_preserve_volume = False
me_stadlklein_008.use_remesh_preserve_attributes = False
me_stadlklein_008.use_mirror_vertex_groups = False
me_stadlklein_008.update()

# ---- objects
ob_props_009 = bpy.data.objects.new('PROPS.009', None)
ob_stadlklein_313 = bpy.data.objects.new('stadlklein.313', me_stadlklein_445)
ob_stadlklein_340 = bpy.data.objects.new('stadlklein.340', me_stadlklein_689)
ob_stadlklein_014 = bpy.data.objects.new('stadlklein.014', me_stadlklein_008)

# ---- transforms, parenting, visibility, modifiers, constraints
ob_props_009.location = (0.0, 0.0, 0.0)
ob_props_009.lock_rotations_4d = False
ob_props_009.empty_display_type = 'ARROWS'
ob_props_009.empty_image_offset = (0.0, 0.0)
ob_props_009.color = (0.0, 0.0, 0.0, 1.0)
ob_props_009.lineart.crease_threshold = 0.0
ob_stadlklein_313.location = (-0.2388, 0.04149, 0.9002)
ob_stadlklein_313.lock_rotations_4d = False
ob_stadlklein_313.empty_display_type = 'ARROWS'
ob_stadlklein_313.color = (0.0, 0.0, 0.0, 1.0)
ob_stadlklein_313.lineart.crease_threshold = 0.0
_vg = ob_stadlklein_313.vertex_groups.new(name='balken')
_vg = ob_stadlklein_313.vertex_groups.new(name='fenster')
_vg = ob_stadlklein_313.vertex_groups.new(name='dachbalken')
_vg = ob_stadlklein_313.vertex_groups.new(name='pfosten')
_vg = ob_stadlklein_313.vertex_groups.new(name='steherschraeg')
ob_stadlklein_340.location = (-0.2388, 0.04149, 0.9002)
ob_stadlklein_340.lock_rotations_4d = False
ob_stadlklein_340.empty_display_type = 'ARROWS'
ob_stadlklein_340.color = (0.0, 0.0, 0.0, 1.0)
ob_stadlklein_340.lineart.crease_threshold = 0.0
_vg = ob_stadlklein_340.vertex_groups.new(name='balken')
_vg = ob_stadlklein_340.vertex_groups.new(name='fenster')
_vg = ob_stadlklein_340.vertex_groups.new(name='dachbalken')
_vg = ob_stadlklein_340.vertex_groups.new(name='pfosten')
_vg = ob_stadlklein_340.vertex_groups.new(name='steherschraeg')
ob_stadlklein_014.location = (-0.2388, 0.04149, 0.9002)
ob_stadlklein_014.lock_rotations_4d = False
ob_stadlklein_014.empty_display_type = 'ARROWS'
ob_stadlklein_014.color = (0.0, 0.0, 0.0, 1.0)
ob_stadlklein_014.lineart.crease_threshold = 0.0
_vg = ob_stadlklein_014.vertex_groups.new(name='balken')
_vg = ob_stadlklein_014.vertex_groups.new(name='fenster')
_vg = ob_stadlklein_014.vertex_groups.new(name='dachbalken')
_vg = ob_stadlklein_014.vertex_groups.new(name='pfosten')
_vg = ob_stadlklein_014.vertex_groups.new(name='steherschraeg')

# ---- collection membership
col_collection_1_009.objects.link(ob_props_009)
col_collection_1_009.objects.link(ob_stadlklein_313)
col_collection_2_009.objects.link(ob_stadlklein_340)
col_collection_4_009.objects.link(ob_stadlklein_014)
col_collection_11_009.objects.link(ob_stadlklein_340)
col_collection_11_009.objects.link(ob_stadlklein_313)
col_collection_12_009.objects.link(ob_stadlklein_014)

# ---- scene / render settings (as saved in the file)
scene.frame_start = 1; scene.frame_end = 250; scene.frame_set(1)
scene.render.engine = 'BLENDER_EEVEE_NEXT'
scene.render.image_settings.file_format = 'JPEG'
scene.render.image_settings.color_mode = 'RGB'
scene.render.image_settings.compression = 90
scene.render.resolution_x = 1280
scene.render.resolution_y = 1024
scene.render.resolution_percentage = 50
scene.render.fps = 25
scene.render.dither_intensity = 0.0
scene.render.use_compositing = False
scene.render.use_sequencer = False
scene.render.bake_margin = 2
scene.render.bake_bias = 0.0
scene.render.use_stamp_time = False
scene.render.use_stamp_date = False
scene.render.use_stamp_frame = False
scene.render.use_stamp_camera = False
scene.render.use_stamp_scene = False
scene.render.use_stamp_filename = False
scene.render.use_stamp_render_time = False
scene.render.stamp_font_size = 0
scene.cycles.use_denoising = False
scene.cycles.samples = 10
scene.cycles.sampling_pattern = 'TABULATED_SOBOL'
scene.cycles.light_sampling_threshold = 0.0
scene.cycles.use_adaptive_sampling = False
scene.cycles.use_light_tree = False
scene.cycles.blur_glossy = 0.0
scene.cycles.volume_bounces = 1
scene.cycles.pixel_filter_type = 'GAUSSIAN'
scene.cycles.sample_clamp_indirect = 0.0
scene.view_settings.view_transform = 'Raw'
bpy.context.view_layer.update()

# ---- added for rendering (the .blend has no active camera and no usable light): camera, sun + grey world if the file has none
cam_auto = bpy.data.cameras.new('AutoCamera')
cam_auto.lens = 50.0
cam_auto.sensor_width = 36.0
cam_auto.clip_end = 1000.0
ob_auto_camera = bpy.data.objects.new('AutoCamera', cam_auto)
scene.collection.objects.link(ob_auto_camera)
ob_auto_camera.location = (9.63054, -7.44845, 7.93465)
ob_auto_camera.rotation_euler = (1.09748, -7.21219e-08, 0.694738)
scene.camera = ob_auto_camera
light_auto_sun = bpy.data.lights.new('AutoSun', 'SUN')
light_auto_sun.energy = 3.0
light_auto_sun.angle = 0.0523599
ob_auto_sun = bpy.data.objects.new('AutoSun', light_auto_sun)
scene.collection.objects.link(ob_auto_sun)
ob_auto_sun.rotation_euler = (0.872665, 0.174533, 0.523599)
if scene.world is None:
    world_auto = bpy.data.worlds.new('AutoWorld')
    world_auto.color = (0.3, 0.3, 0.3)
    scene.world = world_auto
bpy.context.view_layer.update()
